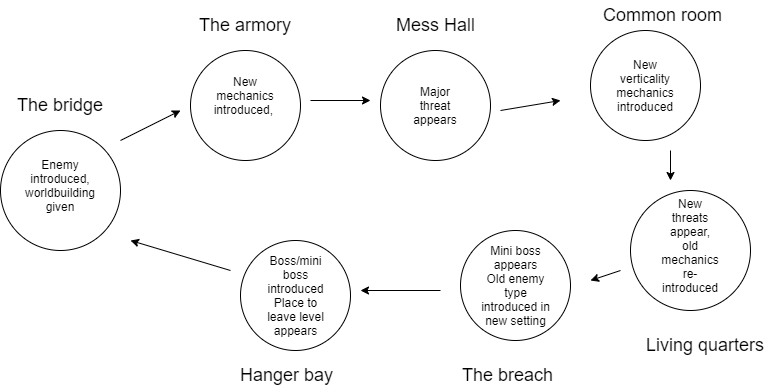

The diagram above was exported from draw.io. Its source (the exported page's mxGraphModel, read from the mxfile embedded in the PNG):
<mxGraphModel dx="1038" dy="617" grid="1" gridSize="10" guides="1" tooltips="1" connect="1" arrows="1" fold="1" page="1" pageScale="1" pageWidth="850" pageHeight="1100" math="0" shadow="0">
  <root>
    <mxCell id="0" />
    <mxCell id="1" parent="0" />
    <mxCell id="lABuy9ejOP4kdRoIfY8Z-1" value="" style="ellipse;whiteSpace=wrap;html=1;aspect=fixed;" vertex="1" parent="1">
      <mxGeometry x="30" y="270" width="120" height="120" as="geometry" />
    </mxCell>
    <mxCell id="lABuy9ejOP4kdRoIfY8Z-5" value="" style="endArrow=classic;html=1;rounded=0;" edge="1" parent="1">
      <mxGeometry width="50" height="50" relative="1" as="geometry">
        <mxPoint x="150" y="280" as="sourcePoint" />
        <mxPoint x="210" y="250" as="targetPoint" />
      </mxGeometry>
    </mxCell>
    <mxCell id="lABuy9ejOP4kdRoIfY8Z-7" value="" style="ellipse;whiteSpace=wrap;html=1;aspect=fixed;" vertex="1" parent="1">
      <mxGeometry x="220" y="190" width="110" height="110" as="geometry" />
    </mxCell>
    <mxCell id="lABuy9ejOP4kdRoIfY8Z-8" value="" style="endArrow=classic;html=1;rounded=0;" edge="1" parent="1">
      <mxGeometry width="50" height="50" relative="1" as="geometry">
        <mxPoint x="340" y="240" as="sourcePoint" />
        <mxPoint x="400" y="240" as="targetPoint" />
      </mxGeometry>
    </mxCell>
    <mxCell id="lABuy9ejOP4kdRoIfY8Z-9" value="" style="ellipse;whiteSpace=wrap;html=1;aspect=fixed;" vertex="1" parent="1">
      <mxGeometry x="410" y="190" width="110" height="110" as="geometry" />
    </mxCell>
    <mxCell id="lABuy9ejOP4kdRoIfY8Z-10" value="" style="endArrow=classic;html=1;rounded=0;" edge="1" parent="1">
      <mxGeometry width="50" height="50" relative="1" as="geometry">
        <mxPoint x="530" y="250" as="sourcePoint" />
        <mxPoint x="590" y="240" as="targetPoint" />
      </mxGeometry>
    </mxCell>
    <mxCell id="lABuy9ejOP4kdRoIfY8Z-11" value="" style="ellipse;whiteSpace=wrap;html=1;aspect=fixed;" vertex="1" parent="1">
      <mxGeometry x="660" y="330" width="120" height="120" as="geometry" />
    </mxCell>
    <mxCell id="lABuy9ejOP4kdRoIfY8Z-14" value="" style="endArrow=classic;html=1;rounded=0;" edge="1" parent="1">
      <mxGeometry width="50" height="50" relative="1" as="geometry">
        <mxPoint x="650" y="410" as="sourcePoint" />
        <mxPoint x="620" y="420" as="targetPoint" />
      </mxGeometry>
    </mxCell>
    <mxCell id="lABuy9ejOP4kdRoIfY8Z-15" value="" style="ellipse;whiteSpace=wrap;html=1;aspect=fixed;" vertex="1" parent="1">
      <mxGeometry x="490" y="370" width="110" height="110" as="geometry" />
    </mxCell>
    <mxCell id="lABuy9ejOP4kdRoIfY8Z-16" value="" style="ellipse;whiteSpace=wrap;html=1;aspect=fixed;" vertex="1" parent="1">
      <mxGeometry x="270" y="380" width="110" height="110" as="geometry" />
    </mxCell>
    <mxCell id="lABuy9ejOP4kdRoIfY8Z-17" value="" style="endArrow=classic;html=1;rounded=0;" edge="1" parent="1">
      <mxGeometry width="50" height="50" relative="1" as="geometry">
        <mxPoint x="470" y="430" as="sourcePoint" />
        <mxPoint x="390" y="430" as="targetPoint" />
      </mxGeometry>
    </mxCell>
    <mxCell id="lABuy9ejOP4kdRoIfY8Z-18" value="" style="endArrow=classic;html=1;rounded=0;" edge="1" parent="1">
      <mxGeometry width="50" height="50" relative="1" as="geometry">
        <mxPoint x="260" y="410" as="sourcePoint" />
        <mxPoint x="160" y="380" as="targetPoint" />
      </mxGeometry>
    </mxCell>
    <mxCell id="lABuy9ejOP4kdRoIfY8Z-21" value="Enemy introduced, worldbuilding given" style="text;html=1;strokeColor=none;fillColor=none;align=center;verticalAlign=middle;whiteSpace=wrap;rounded=0;" vertex="1" parent="1">
      <mxGeometry x="60" y="310" width="60" height="30" as="geometry" />
    </mxCell>
    <mxCell id="lABuy9ejOP4kdRoIfY8Z-22" value="&lt;font style=&quot;font-size: 18px&quot;&gt;The bridge&lt;/font&gt;" style="text;html=1;strokeColor=none;fillColor=none;align=center;verticalAlign=middle;whiteSpace=wrap;rounded=0;" vertex="1" parent="1">
      <mxGeometry x="40" y="230" width="100" height="30" as="geometry" />
    </mxCell>
    <mxCell id="lABuy9ejOP4kdRoIfY8Z-28" value="&lt;font style=&quot;font-size: 18px&quot;&gt;The armory&lt;br&gt;&lt;/font&gt;" style="text;html=1;strokeColor=none;fillColor=none;align=center;verticalAlign=middle;whiteSpace=wrap;rounded=0;" vertex="1" parent="1">
      <mxGeometry x="220" y="150" width="110" height="30" as="geometry" />
    </mxCell>
    <mxCell id="lABuy9ejOP4kdRoIfY8Z-29" value="" style="ellipse;whiteSpace=wrap;html=1;aspect=fixed;" vertex="1" parent="1">
      <mxGeometry x="620" y="170" width="110" height="110" as="geometry" />
    </mxCell>
    <mxCell id="lABuy9ejOP4kdRoIfY8Z-30" value="" style="endArrow=classic;html=1;rounded=0;fontSize=18;" edge="1" parent="1">
      <mxGeometry width="50" height="50" relative="1" as="geometry">
        <mxPoint x="700" y="290" as="sourcePoint" />
        <mxPoint x="700" y="320" as="targetPoint" />
      </mxGeometry>
    </mxCell>
    <mxCell id="lABuy9ejOP4kdRoIfY8Z-31" value="&lt;font style=&quot;font-size: 18px&quot;&gt;Mess Hall&lt;/font&gt;" style="text;html=1;strokeColor=none;fillColor=none;align=center;verticalAlign=middle;whiteSpace=wrap;rounded=0;" vertex="1" parent="1">
      <mxGeometry x="417.5" y="150" width="95" height="30" as="geometry" />
    </mxCell>
    <mxCell id="lABuy9ejOP4kdRoIfY8Z-32" value="&lt;font style=&quot;font-size: 18px&quot;&gt;Common room&lt;/font&gt;" style="text;html=1;strokeColor=none;fillColor=none;align=center;verticalAlign=middle;whiteSpace=wrap;rounded=0;" vertex="1" parent="1">
      <mxGeometry x="620" y="140" width="145" height="30" as="geometry" />
    </mxCell>
    <mxCell id="lABuy9ejOP4kdRoIfY8Z-33" value="&lt;font style=&quot;font-size: 18px&quot;&gt;Living quarters&lt;/font&gt;" style="text;html=1;strokeColor=none;fillColor=none;align=center;verticalAlign=middle;whiteSpace=wrap;rounded=0;" vertex="1" parent="1">
      <mxGeometry x="670" y="470" width="130" height="30" as="geometry" />
    </mxCell>
    <mxCell id="lABuy9ejOP4kdRoIfY8Z-34" value="&lt;font style=&quot;font-size: 18px&quot;&gt;The breach&lt;/font&gt;" style="text;html=1;strokeColor=none;fillColor=none;align=center;verticalAlign=middle;whiteSpace=wrap;rounded=0;" vertex="1" parent="1">
      <mxGeometry x="490" y="500" width="95" height="30" as="geometry" />
    </mxCell>
    <mxCell id="lABuy9ejOP4kdRoIfY8Z-35" value="&lt;font style=&quot;font-size: 18px&quot;&gt;Hanger bay&lt;br&gt;&lt;/font&gt;" style="text;html=1;strokeColor=none;fillColor=none;align=center;verticalAlign=middle;whiteSpace=wrap;rounded=0;" vertex="1" parent="1">
      <mxGeometry x="260" y="500" width="112.5" height="30" as="geometry" />
    </mxCell>
    <mxCell id="lABuy9ejOP4kdRoIfY8Z-36" value="New mechanics introduced,&amp;nbsp;" style="text;html=1;strokeColor=none;fillColor=none;align=center;verticalAlign=middle;whiteSpace=wrap;rounded=0;" vertex="1" parent="1">
      <mxGeometry x="245" y="220" width="60" height="30" as="geometry" />
    </mxCell>
    <mxCell id="lABuy9ejOP4kdRoIfY8Z-38" value="Major threat appears&lt;br&gt;" style="text;html=1;strokeColor=none;fillColor=none;align=center;verticalAlign=middle;whiteSpace=wrap;rounded=0;" vertex="1" parent="1">
      <mxGeometry x="435" y="230" width="60" height="30" as="geometry" />
    </mxCell>
    <mxCell id="lABuy9ejOP4kdRoIfY8Z-39" value="New verticality mechanics introduced" style="text;html=1;strokeColor=none;fillColor=none;align=center;verticalAlign=middle;whiteSpace=wrap;rounded=0;" vertex="1" parent="1">
      <mxGeometry x="645" y="210" width="60" height="30" as="geometry" />
    </mxCell>
    <mxCell id="lABuy9ejOP4kdRoIfY8Z-40" value="New threats appear, old mechanics re-introduced" style="text;html=1;strokeColor=none;fillColor=none;align=center;verticalAlign=middle;whiteSpace=wrap;rounded=0;" vertex="1" parent="1">
      <mxGeometry x="690" y="370" width="60" height="30" as="geometry" />
    </mxCell>
    <mxCell id="lABuy9ejOP4kdRoIfY8Z-41" value="Mini boss appears&lt;br&gt;Old enemy type introduced in new setting" style="text;html=1;strokeColor=none;fillColor=none;align=center;verticalAlign=middle;whiteSpace=wrap;rounded=0;" vertex="1" parent="1">
      <mxGeometry x="507.5" y="410" width="75" height="30" as="geometry" />
    </mxCell>
    <mxCell id="lABuy9ejOP4kdRoIfY8Z-42" value="Boss/mini boss introduced Place to leave level appears" style="text;html=1;strokeColor=none;fillColor=none;align=center;verticalAlign=middle;whiteSpace=wrap;rounded=0;" vertex="1" parent="1">
      <mxGeometry x="287.5" y="420" width="75" height="30" as="geometry" />
    </mxCell>
  </root>
</mxGraphModel>